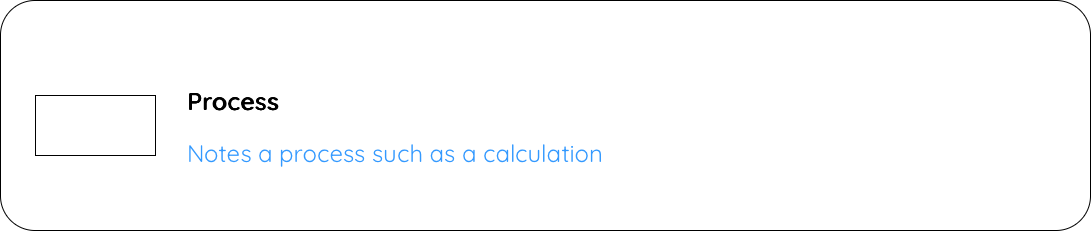

The diagram above was exported from draw.io. Its source (the exported page's mxGraphModel, read from the mxfile embedded in the PNG):
<mxGraphModel dx="976" dy="664" grid="1" gridSize="10" guides="1" tooltips="1" connect="1" arrows="1" fold="1" page="1" pageScale="1" pageWidth="1169" pageHeight="827" math="0" shadow="0">
  <root>
    <mxCell id="0" />
    <mxCell id="1" parent="0" />
    <mxCell id="1gTOdPVA57Kud79aty5e-1" value="" style="rounded=1;whiteSpace=wrap;html=1;" parent="1" vertex="1">
      <mxGeometry x="70" y="180" width="1090" height="230" as="geometry" />
    </mxCell>
    <mxCell id="EmawG77DCfEh9KXv1USE-1" value="" style="rounded=0;whiteSpace=wrap;html=1;" parent="1" vertex="1">
      <mxGeometry x="105" y="275" width="120" height="60" as="geometry" />
    </mxCell>
    <mxCell id="EmawG77DCfEh9KXv1USE-5" value="&lt;h1 style=&quot;margin-top: 0px; font-size: 24px;&quot;&gt;&lt;font style=&quot;color: light-dark(rgb(0, 0, 0), rgb(67, 48, 60));&quot;&gt;Process&lt;/font&gt;&lt;/h1&gt;&lt;p style=&quot;font-size: 24px;&quot;&gt;&lt;font color=&quot;#3399ff&quot;&gt;Notes a process such as a calculation&lt;/font&gt;&lt;/p&gt;" style="text;html=1;whiteSpace=wrap;overflow=hidden;rounded=0;fontFamily=Quicksand;fontSource=https%3A%2F%2Ffonts.googleapis.com%2Fcss%3Ffamily%3DQuicksand;fontSize=24;" parent="1" vertex="1">
      <mxGeometry x="255" y="260" width="870" height="90" as="geometry" />
    </mxCell>
  </root>
</mxGraphModel>